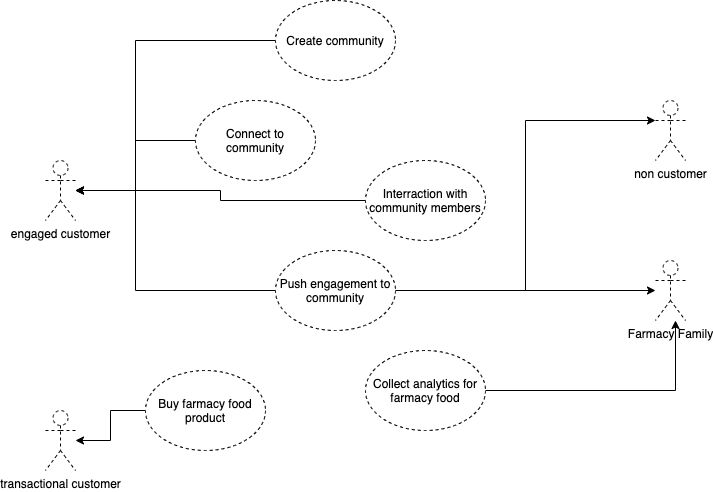

The diagram above was exported from draw.io. Its source (the exported page's mxGraphModel, read from the mxfile embedded in the PNG):
<mxGraphModel dx="786" dy="625" grid="1" gridSize="10" guides="1" tooltips="1" connect="1" arrows="1" fold="1" page="1" pageScale="1" pageWidth="827" pageHeight="1169" math="0" shadow="0">
  <root>
    <mxCell id="DR5JicZUtdCBmAcK9F4v-0" />
    <mxCell id="DR5JicZUtdCBmAcK9F4v-1" parent="DR5JicZUtdCBmAcK9F4v-0" />
    <mxCell id="DR5JicZUtdCBmAcK9F4v-11" style="edgeStyle=orthogonalEdgeStyle;rounded=0;orthogonalLoop=1;jettySize=auto;html=1;exitX=0;exitY=0.5;exitDx=0;exitDy=0;" edge="1" parent="DR5JicZUtdCBmAcK9F4v-1" source="DR5JicZUtdCBmAcK9F4v-2" target="DR5JicZUtdCBmAcK9F4v-8">
      <mxGeometry relative="1" as="geometry" />
    </mxCell>
    <mxCell id="DR5JicZUtdCBmAcK9F4v-2" value="Connect to community" style="ellipse;whiteSpace=wrap;html=1;dashed=1;verticalAlign=middle;" vertex="1" parent="DR5JicZUtdCBmAcK9F4v-1">
      <mxGeometry x="200" y="110" width="120" height="80" as="geometry" />
    </mxCell>
    <mxCell id="DR5JicZUtdCBmAcK9F4v-15" style="edgeStyle=orthogonalEdgeStyle;rounded=0;orthogonalLoop=1;jettySize=auto;html=1;exitX=0;exitY=0.5;exitDx=0;exitDy=0;" edge="1" parent="DR5JicZUtdCBmAcK9F4v-1" source="DR5JicZUtdCBmAcK9F4v-4" target="DR5JicZUtdCBmAcK9F4v-9">
      <mxGeometry relative="1" as="geometry" />
    </mxCell>
    <mxCell id="DR5JicZUtdCBmAcK9F4v-4" value="Buy farmacy food product" style="ellipse;whiteSpace=wrap;html=1;dashed=1;verticalAlign=middle;" vertex="1" parent="DR5JicZUtdCBmAcK9F4v-1">
      <mxGeometry x="150" y="380" width="120" height="80" as="geometry" />
    </mxCell>
    <mxCell id="DR5JicZUtdCBmAcK9F4v-12" style="edgeStyle=orthogonalEdgeStyle;rounded=0;orthogonalLoop=1;jettySize=auto;html=1;" edge="1" parent="DR5JicZUtdCBmAcK9F4v-1" source="DR5JicZUtdCBmAcK9F4v-5">
      <mxGeometry relative="1" as="geometry">
        <mxPoint x="80" y="200" as="targetPoint" />
        <Array as="points">
          <mxPoint x="140" y="50" />
          <mxPoint x="140" y="200" />
        </Array>
      </mxGeometry>
    </mxCell>
    <mxCell id="DR5JicZUtdCBmAcK9F4v-5" value="Create community" style="ellipse;whiteSpace=wrap;html=1;dashed=1;verticalAlign=middle;" vertex="1" parent="DR5JicZUtdCBmAcK9F4v-1">
      <mxGeometry x="280" y="10" width="120" height="80" as="geometry" />
    </mxCell>
    <mxCell id="DR5JicZUtdCBmAcK9F4v-14" style="edgeStyle=orthogonalEdgeStyle;rounded=0;orthogonalLoop=1;jettySize=auto;html=1;" edge="1" parent="DR5JicZUtdCBmAcK9F4v-1" source="DR5JicZUtdCBmAcK9F4v-6">
      <mxGeometry relative="1" as="geometry">
        <mxPoint x="80" y="200" as="targetPoint" />
      </mxGeometry>
    </mxCell>
    <mxCell id="DR5JicZUtdCBmAcK9F4v-6" value="Interraction with community members" style="ellipse;whiteSpace=wrap;html=1;dashed=1;verticalAlign=middle;" vertex="1" parent="DR5JicZUtdCBmAcK9F4v-1">
      <mxGeometry x="370" y="170" width="120" height="80" as="geometry" />
    </mxCell>
    <mxCell id="DR5JicZUtdCBmAcK9F4v-18" style="edgeStyle=orthogonalEdgeStyle;rounded=0;orthogonalLoop=1;jettySize=auto;html=1;exitX=1;exitY=0.5;exitDx=0;exitDy=0;" edge="1" parent="DR5JicZUtdCBmAcK9F4v-1" source="DR5JicZUtdCBmAcK9F4v-7">
      <mxGeometry relative="1" as="geometry">
        <mxPoint x="680" y="330" as="targetPoint" />
      </mxGeometry>
    </mxCell>
    <mxCell id="DR5JicZUtdCBmAcK9F4v-7" value="Collect analytics for farmacy food" style="ellipse;whiteSpace=wrap;html=1;dashed=1;verticalAlign=middle;" vertex="1" parent="DR5JicZUtdCBmAcK9F4v-1">
      <mxGeometry x="370" y="360" width="120" height="80" as="geometry" />
    </mxCell>
    <mxCell id="DR5JicZUtdCBmAcK9F4v-8" value="engaged customer" style="shape=umlActor;verticalLabelPosition=bottom;verticalAlign=top;html=1;outlineConnect=0;dashed=1;" vertex="1" parent="DR5JicZUtdCBmAcK9F4v-1">
      <mxGeometry x="50" y="170" width="30" height="60" as="geometry" />
    </mxCell>
    <mxCell id="DR5JicZUtdCBmAcK9F4v-9" value="transactional customer" style="shape=umlActor;verticalLabelPosition=bottom;verticalAlign=top;html=1;outlineConnect=0;dashed=1;" vertex="1" parent="DR5JicZUtdCBmAcK9F4v-1">
      <mxGeometry x="50" y="420" width="30" height="60" as="geometry" />
    </mxCell>
    <mxCell id="DR5JicZUtdCBmAcK9F4v-13" style="edgeStyle=orthogonalEdgeStyle;rounded=0;orthogonalLoop=1;jettySize=auto;html=1;exitX=0;exitY=0.5;exitDx=0;exitDy=0;" edge="1" parent="DR5JicZUtdCBmAcK9F4v-1" source="DR5JicZUtdCBmAcK9F4v-10">
      <mxGeometry relative="1" as="geometry">
        <mxPoint x="80" y="200" as="targetPoint" />
        <Array as="points">
          <mxPoint x="140" y="300" />
          <mxPoint x="140" y="200" />
        </Array>
      </mxGeometry>
    </mxCell>
    <mxCell id="DR5JicZUtdCBmAcK9F4v-17" style="edgeStyle=orthogonalEdgeStyle;rounded=0;orthogonalLoop=1;jettySize=auto;html=1;exitX=1;exitY=0.5;exitDx=0;exitDy=0;" edge="1" parent="DR5JicZUtdCBmAcK9F4v-1" source="DR5JicZUtdCBmAcK9F4v-10" target="DR5JicZUtdCBmAcK9F4v-16">
      <mxGeometry relative="1" as="geometry" />
    </mxCell>
    <mxCell id="DR5JicZUtdCBmAcK9F4v-21" style="edgeStyle=orthogonalEdgeStyle;rounded=0;orthogonalLoop=1;jettySize=auto;html=1;exitX=1;exitY=0.5;exitDx=0;exitDy=0;entryX=0;entryY=0.3333333333333333;entryDx=0;entryDy=0;entryPerimeter=0;" edge="1" parent="DR5JicZUtdCBmAcK9F4v-1" source="DR5JicZUtdCBmAcK9F4v-10" target="DR5JicZUtdCBmAcK9F4v-20">
      <mxGeometry relative="1" as="geometry" />
    </mxCell>
    <mxCell id="DR5JicZUtdCBmAcK9F4v-10" value="Push engagement to community" style="ellipse;whiteSpace=wrap;html=1;dashed=1;verticalAlign=middle;" vertex="1" parent="DR5JicZUtdCBmAcK9F4v-1">
      <mxGeometry x="280" y="260" width="120" height="80" as="geometry" />
    </mxCell>
    <mxCell id="DR5JicZUtdCBmAcK9F4v-16" value="Farmacy Family" style="shape=umlActor;verticalLabelPosition=bottom;verticalAlign=top;html=1;outlineConnect=0;dashed=1;" vertex="1" parent="DR5JicZUtdCBmAcK9F4v-1">
      <mxGeometry x="660" y="270" width="30" height="60" as="geometry" />
    </mxCell>
    <mxCell id="DR5JicZUtdCBmAcK9F4v-20" value="non customer" style="shape=umlActor;verticalLabelPosition=bottom;verticalAlign=top;html=1;outlineConnect=0;dashed=1;" vertex="1" parent="DR5JicZUtdCBmAcK9F4v-1">
      <mxGeometry x="660" y="110" width="30" height="60" as="geometry" />
    </mxCell>
  </root>
</mxGraphModel>